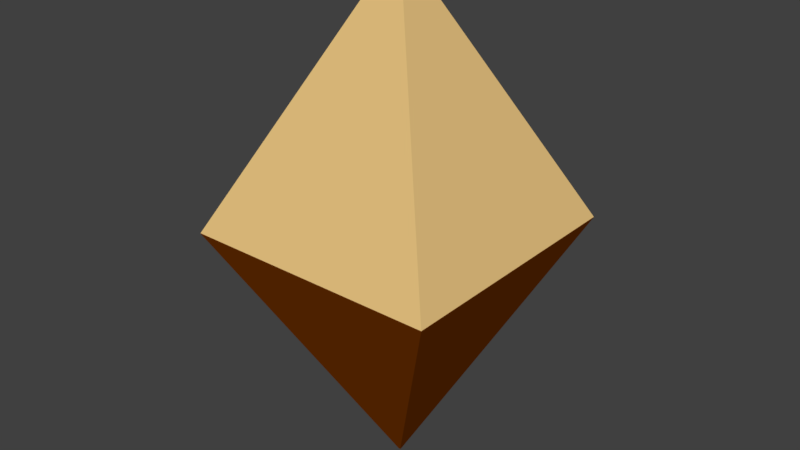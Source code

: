 # Source: marker.blend  (saved by Blender 2.78.0; exported with 4.5.12 LTS)
import bpy
from mathutils import Matrix  # noqa: F401  (used for matrix-valued properties, if any)

bpy.ops.wm.read_factory_settings(use_empty=True)
scene = bpy.context.scene
scene.name = 'Scene'

# ---- collections
col_collection_1 = bpy.data.collections.new('Collection 1'); scene.collection.children.link(col_collection_1)

# ---- materials (node trees are filled in below, after node groups)
mat_material_002 = bpy.data.materials.new('Material.002')
mat_material_002.alpha_threshold = 0.0
mat_material_002.use_transparent_shadow = False
mat_material_002.diffuse_color = (0.2462, 0.05099, 0.0, 1.0)
mat_material_002.roughness = 0.5
mat_material = bpy.data.materials.new('Material')
mat_material.alpha_threshold = 0.0
mat_material.use_transparent_shadow = False
mat_material.diffuse_color = (0.8, 0.5454, 0.2163, 1.0)
mat_material.roughness = 0.5

# ---- material node trees

# ---- world
world_world = bpy.data.worlds.new('World'); scene.world = world_world
world_world.color = (0.05088, 0.05088, 0.05088)
world_world.use_sun_shadow = False
world_world.sun_shadow_jitter_overblur = 0.0
world_world.cycles.sampling_method = 'MANUAL'

# ---- meshes
me_cube_003 = bpy.data.meshes.new('Cube.003')
me_cube_003.from_pydata([(-1.0, -1.0, -1.0), (-0.00716, -0.00716, 1.0), (-1.0, 1.0, -1.0), (-0.00716, 0.00716, 1.0), (1.0, -1.0, -1.0), (0.00716, -0.00716, 1.0), (1.0, 1.0, -1.0), (0.00716, 0.00716, 1.0)], [], [(0, 1, 3, 2), (2, 3, 7, 6), (6, 7, 5, 4), (4, 5, 1, 0), (2, 6, 4, 0)])
me_cube_003.materials.append(mat_material_002)
me_cube_003.use_remesh_preserve_volume = False
me_cube_003.use_remesh_preserve_attributes = False
me_cube_003.use_mirror_vertex_groups = False
me_cube_003.update()
me_cube = bpy.data.meshes.new('Cube')
me_cube.from_pydata([(-1.0, -1.0, -1.0), (-0.00716, -0.00716, 1.0), (-1.0, 1.0, -1.0), (-0.00716, 0.00716, 1.0), (1.0, -1.0, -1.0), (0.00716, -0.00716, 1.0), (1.0, 1.0, -1.0), (0.00716, 0.00716, 1.0)], [], [(0, 1, 3, 2), (2, 3, 7, 6), (6, 7, 5, 4), (4, 5, 1, 0), (2, 6, 4, 0)])
me_cube.materials.append(mat_material)
me_cube.use_remesh_preserve_volume = False
me_cube.use_remesh_preserve_attributes = False
me_cube.use_mirror_vertex_groups = False
me_cube.update()

# ---- objects
ob_cube_002 = bpy.data.objects.new('Cube.002', me_cube_003)
ob_cube = bpy.data.objects.new('Cube', me_cube)

# ---- transforms, parenting, visibility, modifiers, constraints
ob_cube_002.location = (0.04026, 0.1462, 2.156)
ob_cube_002.rotation_euler = (3.142, -0.0, 0.0)
ob_cube_002.scale = (0.3644, 0.3644, 0.3644)
ob_cube_002.lineart.crease_threshold = 0.0
ob_cube.location = (0.04026, 0.1462, 2.886)
ob_cube.scale = (0.3644, 0.3644, 0.3644)
ob_cube.lineart.crease_threshold = 0.0

# ---- collection membership
col_collection_1.objects.link(ob_cube_002)
col_collection_1.objects.link(ob_cube)

# ---- scene / render settings (as saved in the file)
scene.frame_start = 1; scene.frame_end = 250; scene.frame_set(1)
scene.render.engine = 'BLENDER_EEVEE_NEXT'
scene.render.resolution_percentage = 50
scene.render.dither_intensity = 0.0
scene.cycles.use_denoising = False
scene.cycles.samples = 128
scene.cycles.sampling_pattern = 'TABULATED_SOBOL'
scene.cycles.light_sampling_threshold = 0.0
scene.cycles.use_adaptive_sampling = False
scene.cycles.use_light_tree = False
scene.cycles.blur_glossy = 0.0
scene.cycles.sample_clamp_indirect = 0.0
scene.view_settings.view_transform = 'Standard'
bpy.context.view_layer.update()

# ---- added for rendering (the .blend has no active camera and no usable light): camera, sun
cam_auto = bpy.data.cameras.new('AutoCamera')
cam_auto.lens = 50.0
cam_auto.sensor_width = 36.0
cam_auto.clip_end = 1000.0
ob_auto_camera = bpy.data.objects.new('AutoCamera', cam_auto)
scene.collection.objects.link(ob_auto_camera)
ob_auto_camera.location = (1.69294, -1.83706, 3.84342)
ob_auto_camera.rotation_euler = (1.09748, -7.21219e-08, 0.694738)
scene.camera = ob_auto_camera
light_auto_sun = bpy.data.lights.new('AutoSun', 'SUN')
light_auto_sun.energy = 3.0
light_auto_sun.angle = 0.0523599
ob_auto_sun = bpy.data.objects.new('AutoSun', light_auto_sun)
scene.collection.objects.link(ob_auto_sun)
ob_auto_sun.rotation_euler = (0.872665, 0.174533, 0.523599)
bpy.context.view_layer.update()
